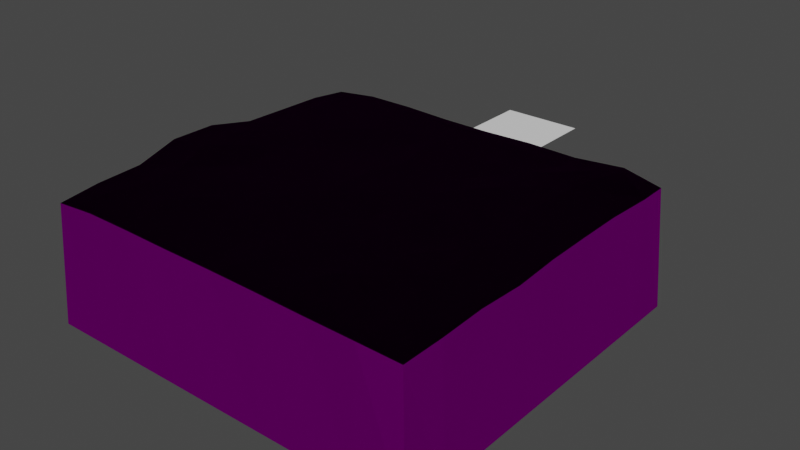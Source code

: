 # Source: rowPolygon_sea.blend  (saved by Blender 2.93.21; exported with 4.5.12 LTS)
import bpy
from mathutils import Matrix  # noqa: F401  (used for matrix-valued properties, if any)

bpy.ops.wm.read_factory_settings(use_empty=True)
scene = bpy.context.scene
scene.name = 'Scene'

# ---- collections
col_collection = bpy.data.collections.new('Collection'); scene.collection.children.link(col_collection)

# ---- images (referenced by path relative to the original .blend; pixels are not part of the script)
import os
ASSET_DIR = os.environ.get("B2B_ASSET_DIR", "")  # directory of the original .blend (textures are referenced by path, not embedded)
HERE = os.path.dirname(os.path.abspath(__file__))  # packed textures are extracted next to this script under _unpacked/

def load_image(name, relpath, width, height, colorspace="sRGB"):
    """Load a texture the original file referenced (path relative to the .blend, or extracted next to this script)."""
    p = next((c for c in (os.path.join(HERE, relpath), os.path.join(ASSET_DIR, relpath)) if relpath and os.path.exists(c)), "")
    if p:
        img = bpy.data.images.load(p, check_existing=True)
        img.name = name
    else:  # same state as the original file: an image datablock whose file is absent (Cycles renders it pink)
        img = bpy.data.images.new(name, width, height)
        img.source = "FILE"
        img.filepath = "//" + (relpath or name)
    img.colorspace_settings.name = colorspace
    return img
img_pexels_engin_akyurt_1435752_jpg = load_image('pexels-engin-akyurt-1435752.jpg', 'pexels-engin-akyurt-1435752.jpg', 1024, 1024, 'sRGB')

# ---- materials (node trees are filled in below, after node groups)
mat_sea = bpy.data.materials.new('sea')
mat_sea.use_transparent_shadow = False
mat_sea_horizon = bpy.data.materials.new('sea_horizon')
mat_sea_horizon.use_transparent_shadow = False

# ---- material node trees
mat_sea.use_nodes = True; mat_sea.node_tree.nodes.clear()
_N = mat_sea.node_tree.nodes; _L = mat_sea.node_tree.links
n0 = _N.new('ShaderNodeTexCoord'); n0.name = 'テクスチャ座標'; n0.location = (-844, 67)
n1 = _N.new('ShaderNodeBsdfAnisotropic'); n1.name = '光沢BSDF'; n1.location = (439, -47)
n1.distribution = 'GGX'
n1.inputs[1].default_value = 0.3769
n2 = _N.new('ShaderNodeMixShader'); n2.name = 'シェーダーミックス.001'; n2.location = (776, 90)
n2.inputs[0].default_value = 1.0
n3 = _N.new('ShaderNodeMixShader'); n3.name = 'シェーダーミックス'; n3.location = (561, 180)
n3.width = 117
n3.inputs[0].default_value = 0.4585
n4 = _N.new('ShaderNodeBsdfTransparent'); n4.name = '透過BSDF'; n4.location = (304, 241)
n5 = _N.new('ShaderNodeBsdfTranslucent'); n5.name = '半透明BSDF'; n5.location = (329, 73)
n6 = _N.new('ShaderNodeOutputMaterial'); n6.name = 'Material Output'; n6.location = (994, 210)
n7 = _N.new('ShaderNodeTexImage'); n7.name = '画像テクスチャ'; n7.location = (-324, 249)
n7.image = img_pexels_engin_akyurt_1435752_jpg
n8 = _N.new('ShaderNodeMapping'); n8.name = 'マッピング'; n8.location = (-647, 193)
n8.width = 240
_L.new(n8.outputs[0], n7.inputs[0])
_L.new(n0.outputs[0], n8.inputs[0])
_L.new(n2.outputs[0], n6.inputs[0])
_L.new(n3.outputs[0], n2.inputs[1])
_L.new(n1.outputs[0], n2.inputs[2])
_L.new(n4.outputs[0], n3.inputs[1])
_L.new(n5.outputs[0], n3.inputs[2])
_L.new(n7.outputs[0], n5.inputs[0])
_L.new(n7.outputs[0], n4.inputs[0])
_L.new(n7.outputs[0], n1.inputs[0])
n6.is_active_output = True
mat_sea_horizon.use_nodes = True; mat_sea_horizon.node_tree.nodes.clear()
_N = mat_sea_horizon.node_tree.nodes; _L = mat_sea_horizon.node_tree.links
n0 = _N.new('ShaderNodeTexCoord'); n0.name = 'テクスチャ座標'; n0.location = (-844, 67)
n1 = _N.new('ShaderNodeMapping'); n1.name = 'マッピング'; n1.location = (-634, 84)
n1.width = 240
n2 = _N.new('ShaderNodeTexImage'); n2.name = '画像テクスチャ'; n2.location = (-270, 197)
n2.image = img_pexels_engin_akyurt_1435752_jpg
n3 = _N.new('ShaderNodeBsdfTransparent'); n3.name = '透過BSDF'; n3.location = (304, 241)
n4 = _N.new('ShaderNodeBsdfTranslucent'); n4.name = '半透明BSDF'; n4.location = (277, -106)
n5 = _N.new('ShaderNodeBsdfRefraction'); n5.name = '屈折BSDF'; n5.location = (182, 118)
n5.inputs[1].default_value = 1.0
n5.inputs[2].default_value = 0.05
n6 = _N.new('ShaderNodeOutputMaterial'); n6.name = 'Material Output'; n6.location = (1007, 244)
n7 = _N.new('ShaderNodeMixShader'); n7.name = 'シェーダーミックス.001'; n7.location = (730, 7)
n7.width = 145
n7.inputs[0].default_value = 1.0
n8 = _N.new('ShaderNodeMixShader'); n8.name = 'シェーダーミックス'; n8.location = (524, 227)
n8.inputs[0].default_value = 0.9708
_L.new(n1.outputs[0], n2.inputs[0])
_L.new(n0.outputs[0], n1.inputs[0])
_L.new(n3.outputs[0], n8.inputs[1])
_L.new(n2.outputs[0], n5.inputs[0])
_L.new(n2.outputs[0], n3.inputs[0])
_L.new(n2.outputs[0], n4.inputs[0])
_L.new(n5.outputs[0], n8.inputs[2])
_L.new(n4.outputs[0], n7.inputs[1])
_L.new(n8.outputs[0], n7.inputs[2])
_L.new(n7.outputs[0], n6.inputs[0])
n6.is_active_output = True

# ---- world
world_world = bpy.data.worlds.new('World'); scene.world = world_world
world_world.use_nodes = True; world_world.node_tree.nodes.clear()
_N = world_world.node_tree.nodes; _L = world_world.node_tree.links
n0 = _N.new('ShaderNodeOutputWorld'); n0.name = 'World Output'; n0.location = (300, 300)
n1 = _N.new('ShaderNodeBackground'); n1.name = 'Background'; n1.location = (10, 300)
n1.inputs[0].default_value = (0.05088, 0.05088, 0.05088, 1.0)
_L.new(n1.outputs[0], n0.inputs[0])
n0.is_active_output = True
world_world.color = (0.05088, 0.05088, 0.05088)
world_world.use_sun_shadow = False
world_world.sun_shadow_jitter_overblur = 0.0

# ---- meshes
me_x = bpy.data.meshes.new('平面')
me_x.from_pydata([(-0.9644, -0.9644, -0.5755), (0.9644, -0.9644, -0.5755), (-0.9644, 0.9644, -0.5755), (0.9638, 0.9654, -0.5631), (-1.0, -1.0, -4.045), (1.0, -1.0, -4.045), (-1.0, 1.0, -4.045), (1.0, 1.0, -4.045), (-0.9912, 0.000297, -0.1416), (0.9733, 0.0, -0.4498), (-1.0, 0.0, -4.045), (1.0, 0.0, -4.045), (0.9729, 0.5001, -0.4325), (1.0, 0.5, -4.045), (-0.9733, 0.5, -0.4316), (-1.0, 0.5, -4.045), (0.9942, 0.7468, -0.3901), (1.0, 0.75, -4.045), (-0.9677, 0.7505, -0.4496), (-1.0, 0.75, -4.045), (-0.009613, -0.9652, -0.4856), (0.0, 0.9707, -0.4733), (0.0, -1.0, -4.045), (0.0, 1.0, -4.045), (0.0, 0.0, -4.045), (0.006441, -0.005814, 0.04866), (0.0, 0.5, -4.045), (0.008115, 0.4962, 0.04048), (0.0, 0.75, -4.045), (-0.0002133, 0.7496, -0.005574), (-0.5, 0.9729, -0.4382), (-0.5, 1.0, -4.045), (-0.5, 0.0, -4.045), (-0.5, 0.5, -4.045), (-0.5, 0.75, -4.045), (-0.5, -0.9733, -0.4316), (-0.5, -1.0, -4.045), (-0.5072, 0.002108, -0.01742), (-0.4992, 0.4957, 0.04132), (-0.4944, 0.7505, -0.01798), (-0.9762, 0.25, -0.4039), (-1.0, 0.25, -4.045), (0.9732, 0.25, -0.4322), (1.0, 0.25, -4.045), (0.05577, 0.2475, 0.03685), (0.0, 0.25, -4.045), (-0.5, 0.25, -4.045), (-0.494, 0.2443, 0.0496), (-0.9672, -0.496, -0.4015), (-1.0, -0.5, -4.045), (0.9733, -0.5, -0.4679), (1.0, -0.5, -4.045), (-0.01312, -0.4937, -0.05031), (0.0, -0.5, -4.045), (-0.5, -0.5, -4.045), (-0.4986, -0.493, -0.05219), (0.9777, -0.2467, -0.5092), (1.0, -0.25, -4.045), (0.0, -0.25, -4.045), (-0.5, -0.25, -4.045), (-0.9919, -0.2512, -0.1311), (-1.0, -0.25, -4.045), (-0.006655, -0.2796, 0.09074), (-0.5412, -0.235, -0.2055), (-0.9667, -0.746, -0.4512), (-1.0, -0.75, -4.045), (-0.05431, -0.7008, -0.3511), (-0.4957, -0.7408, -0.06167), (0.9812, -0.7553, -0.4714), (1.0, -0.75, -4.045), (0.0, -0.75, -4.045), (-0.5, -0.75, -4.045), (-0.7444, 0.9738, -0.4496), (-0.75, 1.0, -4.045), (-0.75, 0.0, -4.045), (-0.75, 0.5, -4.045), (-0.75, 0.75, -4.045), (-0.7433, -0.9693, -0.4512), (-0.75, -1.0, -4.045), (-0.7541, -0.002806, 0.04735), (-0.7444, 0.5005, -0.03611), (-0.7197, 0.7525, -0.09657), (-0.7498, 0.2488, -0.07624), (-0.75, 0.25, -4.045), (-0.6972, -0.479, -0.07333), (-0.75, -0.5, -4.045), (-0.7582, -0.2578, 0.09697), (-0.75, -0.25, -4.045), (-0.75, -0.75, -4.045), (-0.7054, -0.7249, -0.1189), (-0.2524, -0.9681, -0.4737), (-0.25, -1.0, -4.045), (-0.2453, 0.0007761, -0.06382), (-0.2421, 0.4844, 0.0628), (-0.2494, 0.7465, 0.01367), (-0.25, 0.9707, -0.4733), (-0.25, 1.0, -4.045), (-0.25, 0.0, -4.045), (-0.25, 0.5, -4.045), (-0.25, 0.75, -4.045), (-0.25, 0.25, -4.045), (-0.2165, 0.2492, -0.1838), (-0.25, -0.5, -4.045), (-0.2524, -0.4948, -0.0602), (-0.25, -0.25, -4.045), (-0.2585, -0.2518, -0.1075), (-0.2725, -0.7141, -0.28), (-0.25, -0.75, -4.045), (0.5012, -0.9713, -0.5061), (0.5, -1.0, -4.045), (0.5076, -0.001932, -0.03997), (0.5139, 0.5002, -0.01693), (0.5711, 0.7525, -0.2016), (0.509, 0.9751, -0.4678), (0.5, 1.0, -4.045), (0.5, 0.0, -4.045), (0.5, 0.5, -4.045), (0.5, 0.75, -4.045), (0.5467, 0.2457, 0.1212), (0.5, 0.25, -4.045), (0.5005, -0.496, -0.1882), (0.5, -0.5, -4.045), (0.5131, -0.2557, -0.4223), (0.5, -0.25, -4.045), (0.5, -0.75, -4.045), (0.5138, -0.7443, 0.02811), (0.2498, 0.9729, -0.4372), (0.25, 1.0, -4.045), (0.25, 0.0, -4.045), (0.25, 0.5, -4.045), (0.25, 0.75, -4.045), (0.25, 0.25, -4.045), (0.25, -0.5, -4.045), (0.25, -0.25, -4.045), (0.25, -0.75, -4.045), (0.2497, -0.973, -0.4687), (0.25, -1.0, -4.045), (0.2596, -0.00161, -0.06929), (0.2602, 0.5006, -0.02503), (0.2583, 0.751, -0.04035), (0.322, 0.2518, -0.09396), (0.2358, -0.4844, -0.2132), (0.2435, -0.2655, -0.3013), (0.2376, -0.7347, -0.1576), (0.7578, -0.9787, -0.4896), (0.75, -1.0, -4.045), (0.7541, 0.003347, 0.01988), (0.7679, 0.4972, 0.0366), (0.8705, 0.7347, 0.1857), (0.7556, 0.2492, 0.02342), (0.7622, -0.5021, -0.1355), (0.7755, -0.2337, -0.0009078), (0.7932, -0.7767, -0.2091), (0.7684, 0.9739, -0.3402), (0.75, 1.0, -4.045), (0.75, 0.0, -4.045), (0.75, 0.5, -4.045), (0.75, 0.75, -4.045), (0.75, 0.25, -4.045), (0.75, -0.5, -4.045), (0.75, -0.25, -4.045), (0.75, -0.75, -4.045)], [], [(148, 153, 3, 16), (157, 17, 7, 154), (72, 2, 6, 73), (144, 1, 5, 145), (16, 3, 7, 17), (64, 0, 4, 65), (40, 8, 10, 41), (56, 9, 11, 57), (160, 57, 11, 155), (151, 146, 9, 56), (18, 14, 15, 19), (42, 12, 13, 43), (158, 43, 13, 156), (149, 147, 12, 42), (2, 18, 19, 6), (12, 16, 17, 13), (156, 13, 17, 157), (147, 148, 16, 12), (93, 94, 29, 27), (98, 26, 28, 99), (101, 93, 27, 44), (100, 45, 26, 98), (105, 92, 25, 62), (104, 58, 24, 97), (90, 20, 22, 91), (126, 21, 23, 127), (99, 28, 23, 96), (94, 95, 21, 29), (81, 72, 30, 39), (76, 34, 31, 73), (77, 35, 36, 78), (87, 59, 32, 74), (86, 79, 37, 63), (83, 46, 33, 75), (82, 80, 38, 47), (75, 33, 34, 76), (80, 81, 39, 38), (95, 30, 31, 96), (79, 82, 47, 37), (74, 32, 46, 83), (97, 24, 45, 100), (92, 101, 44, 25), (146, 149, 42, 9), (155, 11, 43, 158), (9, 42, 43, 11), (14, 40, 41, 15), (89, 84, 55, 67), (88, 71, 54, 85), (107, 70, 53, 102), (106, 103, 52, 66), (152, 150, 50, 68), (161, 69, 51, 159), (68, 50, 51, 69), (60, 48, 49, 61), (8, 60, 61, 10), (84, 86, 63, 55), (85, 54, 59, 87), (102, 53, 58, 104), (103, 105, 62, 52), (150, 151, 56, 50), (159, 51, 57, 160), (50, 56, 57, 51), (1, 68, 69, 5), (145, 5, 69, 161), (144, 152, 68, 1), (90, 106, 66, 20), (91, 22, 70, 107), (78, 36, 71, 88), (77, 89, 67, 35), (48, 64, 65, 49), (0, 64, 89, 77), (4, 78, 88, 65), (49, 85, 87, 61), (48, 60, 86, 84), (65, 88, 85, 49), (64, 48, 84, 89), (10, 74, 83, 41), (8, 40, 82, 79), (14, 18, 81, 80), (15, 75, 76, 19), (40, 14, 80, 82), (41, 83, 75, 15), (60, 8, 79, 86), (61, 87, 74, 10), (0, 77, 78, 4), (19, 76, 73, 6), (18, 2, 72, 81), (30, 72, 73, 31), (36, 91, 107, 71), (35, 67, 106, 90), (55, 63, 105, 103), (54, 102, 104, 59), (67, 55, 103, 106), (71, 107, 102, 54), (37, 47, 101, 92), (32, 97, 100, 46), (21, 95, 96, 23), (39, 30, 95, 94), (34, 99, 96, 31), (35, 90, 91, 36), (59, 104, 97, 32), (63, 37, 92, 105), (46, 100, 98, 33), (47, 38, 93, 101), (33, 98, 99, 34), (38, 39, 94, 93), (135, 143, 125, 108), (136, 109, 124, 134), (132, 121, 123, 133), (141, 142, 122, 120), (134, 124, 121, 132), (143, 141, 120, 125), (128, 115, 119, 131), (137, 140, 118, 110), (153, 113, 114, 154), (138, 139, 112, 111), (129, 116, 117, 130), (140, 138, 111, 118), (131, 119, 116, 129), (142, 137, 110, 122), (133, 123, 115, 128), (135, 108, 109, 136), (130, 117, 114, 127), (139, 126, 113, 112), (29, 21, 126, 139), (28, 130, 127, 23), (20, 135, 136, 22), (58, 133, 128, 24), (62, 25, 137, 142), (45, 131, 129, 26), (44, 27, 138, 140), (26, 129, 130, 28), (27, 29, 139, 138), (25, 44, 140, 137), (24, 128, 131, 45), (66, 52, 141, 143), (70, 134, 132, 53), (52, 62, 142, 141), (53, 132, 133, 58), (22, 136, 134, 70), (20, 66, 143, 135), (113, 126, 127, 114), (3, 153, 154, 7), (108, 125, 152, 144), (109, 145, 161, 124), (121, 159, 160, 123), (120, 122, 151, 150), (124, 161, 159, 121), (125, 120, 150, 152), (115, 155, 158, 119), (110, 118, 149, 146), (111, 112, 148, 147), (116, 156, 157, 117), (118, 111, 147, 149), (119, 158, 156, 116), (122, 110, 146, 151), (123, 160, 155, 115), (108, 144, 145, 109), (117, 157, 154, 114), (112, 113, 153, 148)])
me_x.polygons.foreach_set('material_index', [1, 0, 0, 0, 0, 0, 0, 0, 0, 1, 0, 0, 0, 1, 0, 0, 0, 1, 1, 0, 1, 0, 1, 0, 0, 0, 0, 1, 1, 0, 0, 0, 1, 0, 1, 0, 1, 0, 1, 0, 0, 1, 1, 0, 0, 0, 1, 0, 0, 1, 1, 0, 0, 0, 0, 1, 0, 0, 1, 1, 0, 0, 0, 0, 1, 1, 0, 0, 1, 0, 1, 0, 0, 1, 0, 1, 0, 1, 1, 0, 1, 0, 1, 0, 0, 0, 1, 0, 0, 1, 1, 0, 1, 0, 1, 0, 0, 1, 0, 0, 0, 1, 0, 1, 0, 1, 1, 0, 0, 1, 0, 1, 0, 1, 0, 1, 0, 1, 0, 1, 0, 0, 0, 1, 1, 0, 0, 0, 1, 0, 1, 0, 1, 1, 0, 1, 0, 1, 0, 0, 1, 0, 0, 1, 0, 0, 1, 0, 1, 0, 1, 1, 0, 1, 0, 1, 0, 0, 0, 1])
_uv = me_x.uv_layers.new(name='UVマップ')
_uv.uv.foreach_set('vector', [0.2187, 0.5368, 0.2187, 0.5056, 0.25, 0.5056, 0.25, 0.5368, 0.2812, 0.5368, 0.25, 0.5368, 0.25, 0.5056, 0.2812, 0.5056, 0.03125, 0.5056, 1.192e-07, 0.5056, 0.0, 0.0, 0.03125, 0.0, 0.2813, 0.5056, 0.25, 0.5056, 0.25, 0.0, 0.2812, 0.0, 0.5313, 0.5056, 0.5, 0.5056, 0.5, 0.0, 0.5312, 0.0, 0.7813, 0.5056, 0.75, 0.5056, 0.75, 0.0, 0.7812, 0.0, 0.9062, 0.5056, 0.875, 0.5056, 0.875, 0.0, 0.9062, 0.0, 0.6562, 0.5056, 0.625, 0.5056, 0.625, 0.0, 0.6562, 0.0, 0.2812, 0.6618, 0.25, 0.6618, 0.25, 0.6306, 0.2812, 0.6306, 0.2187, 0.6618, 0.2187, 0.6306, 0.25, 0.6306, 0.25, 0.6618, 0.9688, 0.5056, 0.9375, 0.5056, 0.9375, 0.0, 0.9688, 0.0, 0.5938, 0.5056, 0.5625, 0.5056, 0.5625, 0.0, 0.5938, 0.0, 0.2812, 0.5993, 0.25, 0.5993, 0.25, 0.5681, 0.2812, 0.5681, 0.2187, 0.5993, 0.2187, 0.5681, 0.25, 0.5681, 0.25, 0.5993, 1.0, 0.5056, 0.9688, 0.5056, 0.9688, 0.0, 1.0, 0.0, 0.5625, 0.5056, 0.5313, 0.5056, 0.5312, 0.0, 0.5625, 0.0, 0.2812, 0.5681, 0.25, 0.5681, 0.25, 0.5368, 0.2812, 0.5368, 0.2187, 0.5681, 0.2187, 0.5368, 0.25, 0.5368, 0.25, 0.5681, 0.09375, 0.5681, 0.09375, 0.5368, 0.125, 0.5368, 0.125, 0.5681, 0.4062, 0.5681, 0.375, 0.5681, 0.375, 0.5368, 0.4062, 0.5368, 0.09375, 0.5993, 0.09375, 0.5681, 0.125, 0.5681, 0.125, 0.5993, 0.4062, 0.5993, 0.375, 0.5993, 0.375, 0.5681, 0.4062, 0.5681, 0.09375, 0.6618, 0.09375, 0.6306, 0.125, 0.6306, 0.125, 0.6618, 0.4062, 0.6618, 0.375, 0.6618, 0.375, 0.6306, 0.4062, 0.6306, 0.4063, 0.5056, 0.375, 0.5056, 0.375, 0.0, 0.4062, 0.0, 0.1562, 0.5056, 0.125, 0.5056, 0.125, 0.0, 0.1562, 0.0, 0.4062, 0.5368, 0.375, 0.5368, 0.375, 0.5056, 0.4062, 0.5056, 0.09375, 0.5368, 0.09375, 0.5056, 0.125, 0.5056, 0.125, 0.5368, 0.03125, 0.5368, 0.03125, 0.5056, 0.0625, 0.5056, 0.0625, 0.5368, 0.4687, 0.5368, 0.4375, 0.5368, 0.4375, 0.5056, 0.4687, 0.5056, 0.4688, 0.5056, 0.4375, 0.5056, 0.4375, 0.0, 0.4687, 0.0, 0.4688, 0.6618, 0.4375, 0.6618, 0.4375, 0.6306, 0.4688, 0.6306, 0.03125, 0.6618, 0.03125, 0.6306, 0.0625, 0.6306, 0.0625, 0.6618, 0.4687, 0.5993, 0.4375, 0.5993, 0.4375, 0.5681, 0.4687, 0.5681, 0.03125, 0.5993, 0.03125, 0.5681, 0.0625, 0.5681, 0.0625, 0.5993, 0.4687, 0.5681, 0.4375, 0.5681, 0.4375, 0.5368, 0.4687, 0.5368, 0.03125, 0.5681, 0.03125, 0.5368, 0.0625, 0.5368, 0.0625, 0.5681, 0.09375, 0.5056, 0.0625, 0.5056, 0.0625, 0.0, 0.09375, 0.0, 0.03125, 0.6306, 0.03125, 0.5993, 0.0625, 0.5993, 0.0625, 0.6306, 0.4688, 0.6306, 0.4375, 0.6306, 0.4375, 0.5993, 0.4687, 0.5993, 0.4062, 0.6306, 0.375, 0.6306, 0.375, 0.5993, 0.4062, 0.5993, 0.09375, 0.6306, 0.09375, 0.5993, 0.125, 0.5993, 0.125, 0.6306, 0.2187, 0.6306, 0.2187, 0.5993, 0.25, 0.5993, 0.25, 0.6306, 0.2812, 0.6306, 0.25, 0.6306, 0.25, 0.5993, 0.2812, 0.5993, 0.625, 0.5056, 0.5938, 0.5056, 0.5938, 0.0, 0.625, 0.0, 0.9375, 0.5056, 0.9062, 0.5056, 0.9062, 0.0, 0.9375, 0.0, 0.03125, 0.7243, 0.03125, 0.6931, 0.0625, 0.6931, 0.0625, 0.7243, 0.4688, 0.7243, 0.4375, 0.7243, 0.4375, 0.6931, 0.4688, 0.6931, 0.4062, 0.7243, 0.375, 0.7243, 0.375, 0.6931, 0.4062, 0.6931, 0.09375, 0.7243, 0.09375, 0.6931, 0.125, 0.6931, 0.125, 0.7243, 0.2188, 0.7243, 0.2187, 0.6931, 0.25, 0.6931, 0.25, 0.7243, 0.2812, 0.7243, 0.25, 0.7243, 0.25, 0.6931, 0.2812, 0.6931, 0.7188, 0.5056, 0.6875, 0.5056, 0.6875, 0.0, 0.7188, 0.0, 0.8438, 0.5056, 0.8125, 0.5056, 0.8125, 0.0, 0.8438, 0.0, 0.875, 0.5056, 0.8438, 0.5056, 0.8438, 0.0, 0.875, 0.0, 0.03125, 0.6931, 0.03125, 0.6618, 0.0625, 0.6618, 0.0625, 0.6931, 0.4688, 0.6931, 0.4375, 0.6931, 0.4375, 0.6618, 0.4688, 0.6618, 0.4062, 0.6931, 0.375, 0.6931, 0.375, 0.6618, 0.4062, 0.6618, 0.09375, 0.6931, 0.09375, 0.6618, 0.125, 0.6618, 0.125, 0.6931, 0.2187, 0.6931, 0.2187, 0.6618, 0.25, 0.6618, 0.25, 0.6931, 0.2812, 0.6931, 0.25, 0.6931, 0.25, 0.6618, 0.2812, 0.6618, 0.6875, 0.5056, 0.6562, 0.5056, 0.6562, 0.0, 0.6875, 0.0, 0.75, 0.5056, 0.7188, 0.5056, 0.7188, 0.0, 0.75, 0.0, 0.2812, 0.7556, 0.25, 0.7556, 0.25, 0.7243, 0.2812, 0.7243, 0.2188, 0.7556, 0.2188, 0.7243, 0.25, 0.7243, 0.25, 0.7556, 0.09375, 0.7556, 0.09375, 0.7243, 0.125, 0.7243, 0.125, 0.7556, 0.4062, 0.7556, 0.375, 0.7556, 0.375, 0.7243, 0.4062, 0.7243, 0.4688, 0.7556, 0.4375, 0.7556, 0.4375, 0.7243, 0.4688, 0.7243, 0.03125, 0.7556, 0.03125, 0.7243, 0.0625, 0.7243, 0.0625, 0.7556, 0.8125, 0.5056, 0.7813, 0.5056, 0.7812, 0.0, 0.8125, 0.0, 0.0, 0.7556, 0.0, 0.7243, 0.03125, 0.7243, 0.03125, 0.7556, 0.5, 0.7556, 0.4688, 0.7556, 0.4688, 0.7243, 0.5, 0.7243, 0.5, 0.6931, 0.4688, 0.6931, 0.4688, 0.6618, 0.5, 0.6618, 0.0, 0.6931, 0.0, 0.6618, 0.03125, 0.6618, 0.03125, 0.6931, 0.5, 0.7243, 0.4688, 0.7243, 0.4688, 0.6931, 0.5, 0.6931, 0.0, 0.7243, 0.0, 0.6931, 0.03125, 0.6931, 0.03125, 0.7243, 0.5, 0.6306, 0.4688, 0.6306, 0.4687, 0.5993, 0.5, 0.5993, 0.0, 0.6306, 0.0, 0.5993, 0.03125, 0.5993, 0.03125, 0.6306, 0.0, 0.5681, 0.0, 0.5368, 0.03125, 0.5368, 0.03125, 0.5681, 0.5, 0.5681, 0.4687, 0.5681, 0.4687, 0.5368, 0.5, 0.5368, 0.0, 0.5993, 0.0, 0.5681, 0.03125, 0.5681, 0.03125, 0.5993, 0.5, 0.5993, 0.4687, 0.5993, 0.4687, 0.5681, 0.5, 0.5681, 0.0, 0.6618, 0.0, 0.6306, 0.03125, 0.6306, 0.03125, 0.6618, 0.5, 0.6618, 0.4688, 0.6618, 0.4688, 0.6306, 0.5, 0.6306, 0.5, 0.5056, 0.4688, 0.5056, 0.4687, 0.0, 0.5, 0.0, 0.5, 0.5368, 0.4687, 0.5368, 0.4687, 0.5056, 0.5, 0.5056, 0.0, 0.5368, 0.0, 0.5056, 0.03125, 0.5056, 0.03125, 0.5368, 0.0625, 0.5056, 0.03125, 0.5056, 0.03125, 0.0, 0.0625, 0.0, 0.4375, 0.7556, 0.4062, 0.7556, 0.4062, 0.7243, 0.4375, 0.7243, 0.0625, 0.7556, 0.0625, 0.7243, 0.09375, 0.7243, 0.09375, 0.7556, 0.0625, 0.6931, 0.0625, 0.6618, 0.09375, 0.6618, 0.09375, 0.6931, 0.4375, 0.6931, 0.4062, 0.6931, 0.4062, 0.6618, 0.4375, 0.6618, 0.0625, 0.7243, 0.0625, 0.6931, 0.09375, 0.6931, 0.09375, 0.7243, 0.4375, 0.7243, 0.4062, 0.7243, 0.4062, 0.6931, 0.4375, 0.6931, 0.0625, 0.6306, 0.0625, 0.5993, 0.09375, 0.5993, 0.09375, 0.6306, 0.4375, 0.6306, 0.4062, 0.6306, 0.4062, 0.5993, 0.4375, 0.5993, 0.125, 0.5056, 0.09375, 0.5056, 0.09375, 0.0, 0.125, 0.0, 0.0625, 0.5368, 0.0625, 0.5056, 0.09375, 0.5056, 0.09375, 0.5368, 0.4375, 0.5368, 0.4062, 0.5368, 0.4062, 0.5056, 0.4375, 0.5056, 0.4375, 0.5056, 0.4063, 0.5056, 0.4062, 0.0, 0.4375, 0.0, 0.4375, 0.6618, 0.4062, 0.6618, 0.4062, 0.6306, 0.4375, 0.6306, 0.0625, 0.6618, 0.0625, 0.6306, 0.09375, 0.6306, 0.09375, 0.6618, 0.4375, 0.5993, 0.4062, 0.5993, 0.4062, 0.5681, 0.4375, 0.5681, 0.0625, 0.5993, 0.0625, 0.5681, 0.09375, 0.5681, 0.09375, 0.5993, 0.4375, 0.5681, 0.4062, 0.5681, 0.4062, 0.5368, 0.4375, 0.5368, 0.0625, 0.5681, 0.0625, 0.5368, 0.09375, 0.5368, 0.09375, 0.5681, 0.1562, 0.7556, 0.1562, 0.7243, 0.1875, 0.7243, 0.1875, 0.7556, 0.3438, 0.7556, 0.3125, 0.7556, 0.3125, 0.7243, 0.3438, 0.7243, 0.3438, 0.6931, 0.3125, 0.6931, 0.3125, 0.6618, 0.3438, 0.6618, 0.1562, 0.6931, 0.1562, 0.6618, 0.1875, 0.6618, 0.1875, 0.6931, 0.3438, 0.7243, 0.3125, 0.7243, 0.3125, 0.6931, 0.3438, 0.6931, 0.1562, 0.7243, 0.1562, 0.6931, 0.1875, 0.6931, 0.1875, 0.7243, 0.3438, 0.6306, 0.3125, 0.6306, 0.3125, 0.5993, 0.3438, 0.5993, 0.1562, 0.6306, 0.1562, 0.5993, 0.1875, 0.5993, 0.1875, 0.6306, 0.2187, 0.5056, 0.1875, 0.5056, 0.1875, 0.0, 0.2187, 0.0, 0.1562, 0.5681, 0.1562, 0.5368, 0.1875, 0.5368, 0.1875, 0.5681, 0.3438, 0.5681, 0.3125, 0.5681, 0.3125, 0.5368, 0.3438, 0.5368, 0.1562, 0.5993, 0.1562, 0.5681, 0.1875, 0.5681, 0.1875, 0.5993, 0.3438, 0.5993, 0.3125, 0.5993, 0.3125, 0.5681, 0.3438, 0.5681, 0.1562, 0.6618, 0.1562, 0.6306, 0.1875, 0.6306, 0.1875, 0.6618, 0.3438, 0.6618, 0.3125, 0.6618, 0.3125, 0.6306, 0.3438, 0.6306, 0.3438, 0.5056, 0.3125, 0.5056, 0.3125, 0.0, 0.3438, 0.0, 0.3438, 0.5368, 0.3125, 0.5368, 0.3125, 0.5056, 0.3438, 0.5056, 0.1562, 0.5368, 0.1562, 0.5056, 0.1875, 0.5056, 0.1875, 0.5368, 0.125, 0.5368, 0.125, 0.5056, 0.1562, 0.5056, 0.1562, 0.5368, 0.375, 0.5368, 0.3438, 0.5368, 0.3438, 0.5056, 0.375, 0.5056, 0.375, 0.5056, 0.3438, 0.5056, 0.3438, 0.0, 0.375, 0.0, 0.375, 0.6618, 0.3438, 0.6618, 0.3438, 0.6306, 0.375, 0.6306, 0.125, 0.6618, 0.125, 0.6306, 0.1562, 0.6306, 0.1562, 0.6618, 0.375, 0.5993, 0.3438, 0.5993, 0.3438, 0.5681, 0.375, 0.5681, 0.125, 0.5993, 0.125, 0.5681, 0.1562, 0.5681, 0.1562, 0.5993, 0.375, 0.5681, 0.3438, 0.5681, 0.3438, 0.5368, 0.375, 0.5368, 0.125, 0.5681, 0.125, 0.5368, 0.1562, 0.5368, 0.1562, 0.5681, 0.125, 0.6306, 0.125, 0.5993, 0.1562, 0.5993, 0.1562, 0.6306, 0.375, 0.6306, 0.3438, 0.6306, 0.3438, 0.5993, 0.375, 0.5993, 0.125, 0.7243, 0.125, 0.6931, 0.1562, 0.6931, 0.1562, 0.7243, 0.375, 0.7243, 0.3438, 0.7243, 0.3438, 0.6931, 0.375, 0.6931, 0.125, 0.6931, 0.125, 0.6618, 0.1562, 0.6618, 0.1562, 0.6931, 0.375, 0.6931, 0.3438, 0.6931, 0.3438, 0.6618, 0.375, 0.6618, 0.375, 0.7556, 0.3438, 0.7556, 0.3438, 0.7243, 0.375, 0.7243, 0.125, 0.7556, 0.125, 0.7243, 0.1562, 0.7243, 0.1562, 0.7556, 0.1875, 0.5056, 0.1562, 0.5056, 0.1562, 0.0, 0.1875, 0.0, 0.25, 0.5056, 0.2187, 0.5056, 0.2187, 0.0, 0.25, 0.0, 0.1875, 0.7556, 0.1875, 0.7243, 0.2188, 0.7243, 0.2188, 0.7556, 0.3125, 0.7556, 0.2812, 0.7556, 0.2812, 0.7243, 0.3125, 0.7243, 0.3125, 0.6931, 0.2812, 0.6931, 0.2812, 0.6618, 0.3125, 0.6618, 0.1875, 0.6931, 0.1875, 0.6618, 0.2187, 0.6618, 0.2187, 0.6931, 0.3125, 0.7243, 0.2812, 0.7243, 0.2812, 0.6931, 0.3125, 0.6931, 0.1875, 0.7243, 0.1875, 0.6931, 0.2187, 0.6931, 0.2188, 0.7243, 0.3125, 0.6306, 0.2812, 0.6306, 0.2812, 0.5993, 0.3125, 0.5993, 0.1875, 0.6306, 0.1875, 0.5993, 0.2187, 0.5993, 0.2187, 0.6306, 0.1875, 0.5681, 0.1875, 0.5368, 0.2187, 0.5368, 0.2187, 0.5681, 0.3125, 0.5681, 0.2812, 0.5681, 0.2812, 0.5368, 0.3125, 0.5368, 0.1875, 0.5993, 0.1875, 0.5681, 0.2187, 0.5681, 0.2187, 0.5993, 0.3125, 0.5993, 0.2812, 0.5993, 0.2812, 0.5681, 0.3125, 0.5681, 0.1875, 0.6618, 0.1875, 0.6306, 0.2187, 0.6306, 0.2187, 0.6618, 0.3125, 0.6618, 0.2812, 0.6618, 0.2812, 0.6306, 0.3125, 0.6306, 0.3125, 0.5056, 0.2813, 0.5056, 0.2812, 0.0, 0.3125, 0.0, 0.3125, 0.5368, 0.2812, 0.5368, 0.2812, 0.5056, 0.3125, 0.5056, 0.1875, 0.5368, 0.1875, 0.5056, 0.2187, 0.5056, 0.2187, 0.5368])
me_x.materials.append(mat_sea)
me_x.materials.append(mat_sea_horizon)
me_x.use_remesh_fix_poles = True
me_x.use_remesh_preserve_attributes = False
me_x.update()
me_001 = bpy.data.meshes.new('平面.001')
me_001.from_pydata([(-1.0, -1.0, 0.0), (1.0, -1.0, 0.0), (-1.0, 1.0, 0.0), (1.0, 1.0, 0.0)], [], [(0, 1, 3, 2)])
_uv = me_001.uv_layers.new(name='UVマップ')
_uv.uv.foreach_set('vector', [0.0, 0.0, 1.0, 0.0, 1.0, 1.0, 0.0, 1.0])
me_001.use_remesh_fix_poles = True
me_001.use_remesh_preserve_attributes = False
me_001.update()

# ---- objects
ob_x = bpy.data.objects.new('平面', me_x)
ob_001 = bpy.data.objects.new('平面.001', me_001)

# ---- transforms, parenting, visibility, modifiers, constraints
ob_x.location = (0.0, 0.0, 0.8433)
ob_x.scale = (4.884, 4.555, 0.8633)
ob_001.location = (0.0, 5.911, 0.0)

# ---- collection membership
col_collection.objects.link(ob_x)
col_collection.objects.link(ob_001)

# ---- scene / render settings (as saved in the file)
scene.camera = ob_x
scene.frame_start = 1; scene.frame_end = 250; scene.frame_set(1)
scene.render.engine = 'BLENDER_EEVEE_NEXT'
scene.cycles.use_denoising = False
scene.cycles.samples = 128
scene.cycles.sampling_pattern = 'TABULATED_SOBOL'
scene.cycles.use_adaptive_sampling = False
scene.cycles.use_light_tree = False
scene.view_settings.view_transform = 'Filmic'
bpy.context.view_layer.update()

# ---- added for rendering (the .blend has no active camera and no usable light): camera, sun
cam_auto = bpy.data.cameras.new('AutoCamera')
cam_auto.lens = 50.0
cam_auto.sensor_width = 36.0
cam_auto.clip_end = 1000.0
ob_auto_camera = bpy.data.objects.new('AutoCamera', cam_auto)
scene.collection.objects.link(ob_auto_camera)
ob_auto_camera.location = (14.3405, -16.0306, 10.6499)
ob_auto_camera.rotation_euler = (1.09748, -7.21219e-08, 0.694738)
scene.camera = ob_auto_camera
light_auto_sun = bpy.data.lights.new('AutoSun', 'SUN')
light_auto_sun.energy = 3.0
light_auto_sun.angle = 0.0523599
ob_auto_sun = bpy.data.objects.new('AutoSun', light_auto_sun)
scene.collection.objects.link(ob_auto_sun)
ob_auto_sun.rotation_euler = (0.872665, 0.174533, 0.523599)
bpy.context.view_layer.update()
